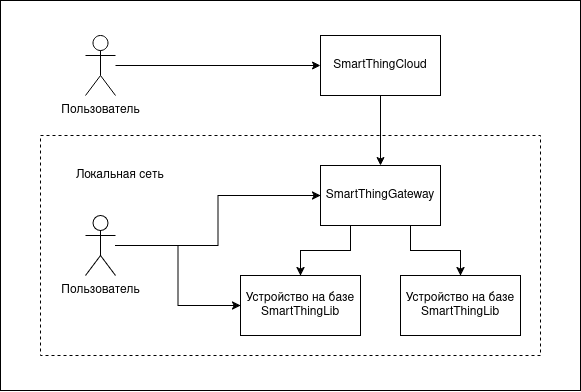

The diagram above was exported from draw.io. Its source (the exported page's mxGraphModel, read from the mxfile embedded in the PNG):
<mxGraphModel dx="2032" dy="776" grid="1" gridSize="10" guides="1" tooltips="1" connect="1" arrows="1" fold="1" page="1" pageScale="1" pageWidth="850" pageHeight="1100" math="0" shadow="0">
  <root>
    <mxCell id="0" />
    <mxCell id="1" parent="0" />
    <mxCell id="2" value="Устройство на базе SmartThingLib" style="rounded=0;whiteSpace=wrap;html=1;" vertex="1" parent="1">
      <mxGeometry x="420" y="840" width="120" height="60" as="geometry" />
    </mxCell>
    <mxCell id="3" value="Устройство на базе SmartThingLib" style="rounded=0;whiteSpace=wrap;html=1;" vertex="1" parent="1">
      <mxGeometry x="580" y="840" width="120" height="60" as="geometry" />
    </mxCell>
    <mxCell id="4" style="edgeStyle=orthogonalEdgeStyle;rounded=0;orthogonalLoop=1;jettySize=auto;html=1;exitX=0.25;exitY=1;exitDx=0;exitDy=0;" edge="1" source="6" target="2" parent="1">
      <mxGeometry relative="1" as="geometry" />
    </mxCell>
    <mxCell id="5" style="edgeStyle=orthogonalEdgeStyle;rounded=0;orthogonalLoop=1;jettySize=auto;html=1;exitX=0.75;exitY=1;exitDx=0;exitDy=0;" edge="1" source="6" target="3" parent="1">
      <mxGeometry relative="1" as="geometry" />
    </mxCell>
    <mxCell id="6" value="&lt;div&gt;SmartThingGateway&lt;/div&gt;" style="rounded=0;whiteSpace=wrap;html=1;" vertex="1" parent="1">
      <mxGeometry x="500" y="730" width="120" height="60" as="geometry" />
    </mxCell>
    <mxCell id="7" style="edgeStyle=orthogonalEdgeStyle;rounded=0;orthogonalLoop=1;jettySize=auto;html=1;" edge="1" source="9" target="6" parent="1">
      <mxGeometry relative="1" as="geometry" />
    </mxCell>
    <mxCell id="8" style="edgeStyle=orthogonalEdgeStyle;rounded=0;orthogonalLoop=1;jettySize=auto;html=1;entryX=0;entryY=0.5;entryDx=0;entryDy=0;" edge="1" source="9" target="2" parent="1">
      <mxGeometry relative="1" as="geometry" />
    </mxCell>
    <mxCell id="9" value="" style="shape=umlActor;verticalLabelPosition=bottom;verticalAlign=top;html=1;outlineConnect=0;" vertex="1" parent="1">
      <mxGeometry x="265" y="780" width="30" height="60" as="geometry" />
    </mxCell>
    <mxCell id="10" value="&lt;div&gt;Пользователь&lt;/div&gt;" style="text;html=1;align=center;verticalAlign=middle;resizable=0;points=[];autosize=1;strokeColor=none;fillColor=none;" vertex="1" parent="1">
      <mxGeometry x="230" y="840" width="100" height="30" as="geometry" />
    </mxCell>
    <mxCell id="11" value="" style="rounded=0;whiteSpace=wrap;html=1;fillColor=none;dashed=1;" vertex="1" parent="1">
      <mxGeometry x="220" y="700" width="500" height="220" as="geometry" />
    </mxCell>
    <mxCell id="12" value="Локальная сеть" style="text;html=1;align=center;verticalAlign=middle;whiteSpace=wrap;rounded=0;" vertex="1" parent="1">
      <mxGeometry x="240" y="720" width="120" height="40" as="geometry" />
    </mxCell>
    <mxCell id="13" style="edgeStyle=orthogonalEdgeStyle;rounded=0;orthogonalLoop=1;jettySize=auto;html=1;" edge="1" source="14" target="17" parent="1">
      <mxGeometry relative="1" as="geometry" />
    </mxCell>
    <mxCell id="14" value="" style="shape=umlActor;verticalLabelPosition=bottom;verticalAlign=top;html=1;outlineConnect=0;" vertex="1" parent="1">
      <mxGeometry x="265" y="600" width="30" height="60" as="geometry" />
    </mxCell>
    <mxCell id="15" value="&lt;div&gt;Пользователь&lt;/div&gt;" style="text;html=1;align=center;verticalAlign=middle;resizable=0;points=[];autosize=1;strokeColor=none;fillColor=none;" vertex="1" parent="1">
      <mxGeometry x="230" y="660" width="100" height="30" as="geometry" />
    </mxCell>
    <mxCell id="16" style="edgeStyle=orthogonalEdgeStyle;rounded=0;orthogonalLoop=1;jettySize=auto;html=1;" edge="1" source="17" target="6" parent="1">
      <mxGeometry relative="1" as="geometry" />
    </mxCell>
    <mxCell id="17" value="SmartThingCloud" style="rounded=0;whiteSpace=wrap;html=1;" vertex="1" parent="1">
      <mxGeometry x="500" y="600" width="120" height="60" as="geometry" />
    </mxCell>
    <mxCell id="18" value="" style="rounded=0;whiteSpace=wrap;html=1;fillColor=none;" vertex="1" parent="1">
      <mxGeometry x="180" y="565" width="580" height="390" as="geometry" />
    </mxCell>
  </root>
</mxGraphModel>